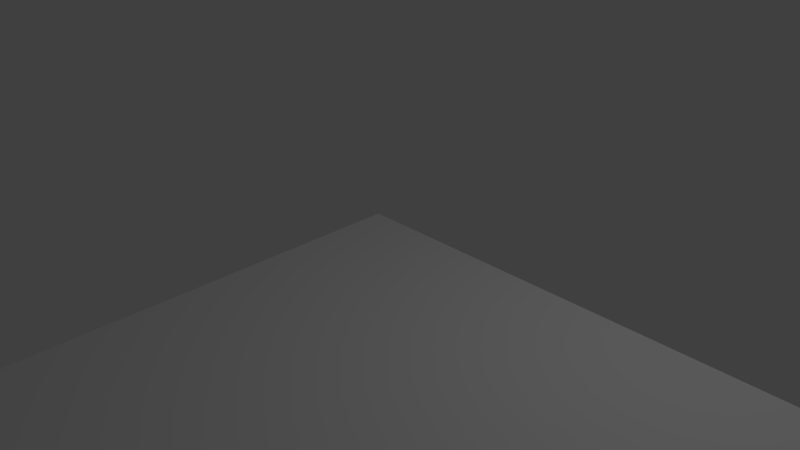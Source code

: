 # Source: highBay_newOrigin.blend  (saved by Blender 2.71.0; exported with 4.5.12 LTS)
import bpy
from mathutils import Matrix  # noqa: F401  (used for matrix-valued properties, if any)

bpy.ops.wm.read_factory_settings(use_empty=True)
scene = bpy.context.scene
scene.name = 'Scene'

# ---- collections
col_collection_1 = bpy.data.collections.new('Collection 1'); scene.collection.children.link(col_collection_1)

# ---- world
world_world = bpy.data.worlds.new('World'); scene.world = world_world
world_world.color = (0.05088, 0.05088, 0.05088)
world_world.use_sun_shadow = False
world_world.sun_shadow_jitter_overblur = 0.0
world_world.cycles.sampling_method = 'MANUAL'
world_world.cycles.sample_map_resolution = 256

# ---- cameras
cam_camera = bpy.data.cameras.new('Camera')
cam_camera.clip_end = 100.0
cam_camera.lens = 35.0
cam_camera.sensor_width = 32.0
cam_camera.sensor_height = 18.0
cam_camera.ortho_scale = 7.314
cam_camera.dof.focus_distance = 0.0
cam_camera.dof.aperture_fstop = 128.0

# ---- lights
light_lamp = bpy.data.lights.new('Lamp', 'POINT')
light_lamp.transmission_factor = 0.0
light_lamp.cutoff_distance = 30.0
light_lamp.energy = 100.0
light_lamp.shadow_buffer_clip_start = 1.001
light_lamp.shadow_soft_size = 0.1
light_lamp.shadow_maximum_resolution = 0.006
light_lamp.use_absolute_resolution = True
light_lamp.cycles.use_multiple_importance_sampling = False

# ---- meshes
me_plane = bpy.data.meshes.new('Plane')
me_plane.from_pydata([(-0.85, -18.25, 0.0), (32.73, -18.25, 0.0), (-0.85, 0.85, 0.0), (32.73, 0.85, 0.0), (-0.85, 0.65, 0.0), (32.73, 0.65, 0.0), (-0.85, -18.05, 0.0), (32.73, -18.05, 0.0), (-0.65, -18.25, 0.0), (-0.65, 0.85, 0.0), (-0.65, 0.65, 0.0), (-0.65, -18.05, 0.0), (32.53, -18.25, 0.0), (32.53, 0.85, 0.0), (32.53, 0.65, 0.0), (32.53, -18.05, 0.0)], [], [(14, 5, 3, 13), (15, 7, 5, 14), (12, 1, 7, 15), (4, 10, 9, 2), (6, 11, 10, 4), (0, 8, 11, 6), (10, 14, 13, 9), (11, 15, 14, 10), (8, 12, 15, 11)])
me_plane.use_remesh_preserve_volume = False
me_plane.use_remesh_preserve_attributes = False
me_plane.use_mirror_vertex_groups = False
me_plane.update()

# ---- objects
ob_plane = bpy.data.objects.new('Plane', me_plane)
ob_lamp = bpy.data.objects.new('Lamp', light_lamp)
ob_camera = bpy.data.objects.new('Camera', cam_camera)

# ---- transforms, parenting, visibility, modifiers, constraints
ob_plane.location = (0.0, 0.0, 0.0)
ob_plane.lineart.crease_threshold = 0.0
ob_lamp.location = (4.076, 1.005, 5.904)
ob_lamp.rotation_euler = (0.6503, 0.05522, 1.866)
ob_lamp.lock_rotations_4d = False
ob_lamp.empty_display_type = 'ARROWS'
ob_lamp.color = (0.0, 0.0, 0.0, 0.0)
ob_lamp.lineart.crease_threshold = 0.0
ob_camera.location = (7.481, -6.508, 5.344)
ob_camera.rotation_euler = (1.109, 0.01082, 0.8149)
ob_camera.lock_rotations_4d = False
ob_camera.empty_display_type = 'ARROWS'
ob_camera.color = (0.0, 0.0, 0.0, 0.0)
ob_camera.display_type = 'WIRE'
ob_camera.lineart.crease_threshold = 0.0

# ---- collection membership
col_collection_1.objects.link(ob_plane)
col_collection_1.objects.link(ob_lamp)
col_collection_1.objects.link(ob_camera)

# ---- scene / render settings (as saved in the file)
scene.camera = ob_camera
scene.frame_start = 1; scene.frame_end = 250; scene.frame_set(1)
scene.render.engine = 'BLENDER_EEVEE_NEXT'
scene.render.resolution_percentage = 50
scene.render.dither_intensity = 0.0
scene.cycles.use_denoising = False
scene.cycles.samples = 10
scene.cycles.sampling_pattern = 'TABULATED_SOBOL'
scene.cycles.light_sampling_threshold = 0.0
scene.cycles.use_adaptive_sampling = False
scene.cycles.use_light_tree = False
scene.cycles.blur_glossy = 0.0
scene.cycles.volume_bounces = 1
scene.cycles.pixel_filter_type = 'GAUSSIAN'
scene.cycles.sample_clamp_indirect = 0.0
scene.view_settings.view_transform = 'Standard'
bpy.context.view_layer.update()
